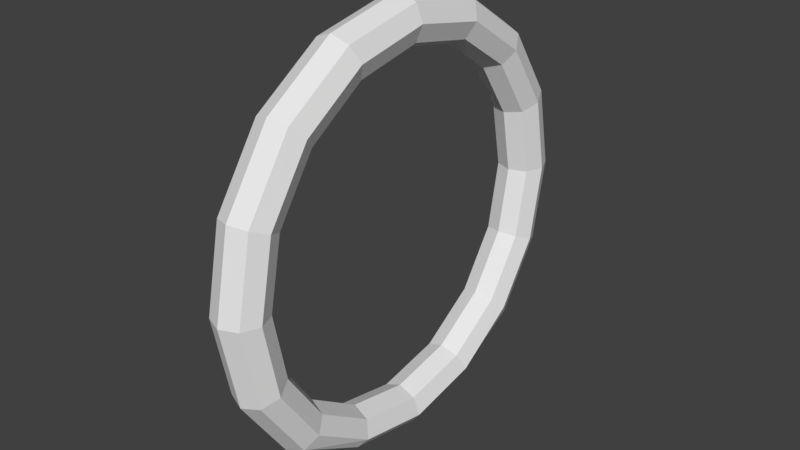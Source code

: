 # Source: TorusDoorStaticMesh.blend  (saved by Blender 2.78.0; exported with 4.5.12 LTS)
import bpy
from mathutils import Matrix  # noqa: F401  (used for matrix-valued properties, if any)

bpy.ops.wm.read_factory_settings(use_empty=True)
scene = bpy.context.scene
scene.name = 'Scene'

# ---- collections
col_collection_1 = bpy.data.collections.new('Collection 1'); scene.collection.children.link(col_collection_1)

# ---- world
world_world = bpy.data.worlds.new('World'); scene.world = world_world
world_world.color = (0.05088, 0.05088, 0.05088)
world_world.use_sun_shadow = False
world_world.sun_shadow_jitter_overblur = 0.0
world_world.cycles.sampling_method = 'MANUAL'

# ---- meshes
me_torus = bpy.data.meshes.new('Torus')
me_torus.from_pydata([(8.693, 0.0, -3.165e-07), (8.546, 0.0, 0.3536), (8.352, 0.0, 0.5), (7.998, 0.0, 0.3536), (7.852, 0.0, -3.285e-07), (7.998, 0.0, -0.3536), (8.352, 0.0, -0.5), (8.546, 0.0, -0.3536), (8.35, 1.722, -3.165e-07), (8.215, 1.666, 0.3536), (8.047, 1.531, 0.5), (7.721, 1.395, 0.3536), (7.585, 1.339, -3.285e-07), (7.721, 1.395, -0.3536), (8.047, 1.531, -0.5), (8.215, 1.666, -0.3536), (7.534, 3.182, -3.285e-07), (7.43, 3.078, 0.3536), (7.18, 2.828, 0.5), (6.93, 2.578, 0.3536), (6.827, 2.475, -3.285e-07), (6.93, 2.578, -0.3536), (7.18, 2.828, -0.5), (7.43, 3.078, -0.3536), (6.074, 4.157, -3.285e-07), (6.018, 4.022, 0.3536), (5.882, 3.696, 0.5), (5.747, 3.369, 0.3536), (5.691, 3.234, -3.285e-07), (5.747, 3.369, -0.3536), (5.882, 3.696, -0.5), (6.018, 4.022, -0.3536), (4.352, 4.5, -3.285e-07), (4.352, 4.354, 0.3536), (4.352, 4.0, 0.5), (4.352, 3.646, 0.3536), (4.352, 3.5, -3.285e-07), (4.352, 3.646, -0.3536), (4.352, 4.0, -0.5), (4.352, 4.354, -0.3536), (2.63, 4.157, -3.285e-07), (2.686, 4.022, 0.3536), (2.821, 3.696, 0.5), (2.956, 3.369, 0.3536), (3.012, 3.234, -3.285e-07), (2.956, 3.369, -0.3536), (2.821, 3.696, -0.5), (2.686, 4.022, -0.3536), (1.17, 3.182, -3.285e-07), (1.273, 3.078, 0.3536), (1.523, 2.828, 0.5), (1.773, 2.578, 0.3536), (1.877, 2.475, -3.285e-07), (1.773, 2.578, -0.3536), (1.523, 2.828, -0.5), (1.273, 3.078, -0.3536), (0.1943, 1.722, -3.285e-07), (0.3296, 1.666, 0.3536), (0.6562, 1.531, 0.5), (0.9829, 1.395, 0.3536), (1.118, 1.339, -3.285e-07), (0.9829, 1.395, -0.3536), (0.6562, 1.531, -0.5), (0.3296, 1.666, -0.3536), (-0.1483, 3.934e-07, -3.285e-07), (-0.001826, 3.806e-07, 0.3536), (0.3517, 3.497e-07, 0.5), (0.7053, 3.188e-07, 0.3536), (0.8517, 3.06e-07, -3.285e-07), (0.7053, 3.188e-07, -0.3536), (0.3517, 3.497e-07, -0.5), (-0.001826, 3.806e-07, -0.3536), (0.1943, -1.722, -3.285e-07), (0.3296, -1.666, 0.3536), (0.6562, -1.531, 0.5), (0.9828, -1.395, 0.3536), (1.118, -1.339, -3.285e-07), (0.9828, -1.395, -0.3536), (0.6562, -1.531, -0.5), (0.3296, -1.666, -0.3536), (1.17, -3.182, -3.285e-07), (1.273, -3.078, 0.3536), (1.523, -2.828, 0.5), (1.773, -2.578, 0.3536), (1.877, -2.475, -3.285e-07), (1.773, -2.578, -0.3536), (1.523, -2.828, -0.5), (1.273, -3.078, -0.3536), (2.63, -4.157, -3.285e-07), (2.686, -4.022, 0.3536), (2.821, -3.696, 0.5), (2.956, -3.369, 0.3536), (3.012, -3.234, -3.285e-07), (2.956, -3.369, -0.3536), (2.821, -3.696, -0.5), (2.686, -4.022, -0.3536), (4.352, -4.5, -3.285e-07), (4.352, -4.354, 0.3536), (4.352, -4.0, 0.5), (4.352, -3.646, 0.3536), (4.352, -3.5, -3.285e-07), (4.352, -3.646, -0.3536), (4.352, -4.0, -0.5), (4.352, -4.354, -0.3536), (6.074, -4.157, -3.285e-07), (6.018, -4.022, 0.3536), (5.882, -3.696, 0.5), (5.747, -3.369, 0.3536), (5.691, -3.234, -3.285e-07), (5.747, -3.369, -0.3536), (5.882, -3.696, -0.5), (6.018, -4.022, -0.3536), (7.534, -3.182, -3.285e-07), (7.43, -3.078, 0.3536), (7.18, -2.828, 0.5), (6.93, -2.578, 0.3536), (6.827, -2.475, -3.285e-07), (6.93, -2.578, -0.3536), (7.18, -2.828, -0.5), (7.43, -3.078, -0.3536), (8.35, -1.722, -3.165e-07), (8.215, -1.666, 0.3536), (8.047, -1.531, 0.5), (7.721, -1.395, 0.3536), (7.585, -1.339, -3.285e-07), (7.721, -1.395, -0.3536), (8.047, -1.531, -0.5), (8.215, -1.666, -0.3536)], [], [(0, 8, 9, 1), (1, 9, 10, 2), (2, 10, 11, 3), (3, 11, 12, 4), (4, 12, 13, 5), (5, 13, 14, 6), (6, 14, 15, 7), (0, 7, 15, 8), (8, 16, 17, 9), (9, 17, 18, 10), (10, 18, 19, 11), (11, 19, 20, 12), (12, 20, 21, 13), (13, 21, 22, 14), (14, 22, 23, 15), (15, 23, 16, 8), (16, 24, 25, 17), (17, 25, 26, 18), (18, 26, 27, 19), (19, 27, 28, 20), (20, 28, 29, 21), (21, 29, 30, 22), (22, 30, 31, 23), (23, 31, 24, 16), (24, 32, 33, 25), (25, 33, 34, 26), (26, 34, 35, 27), (27, 35, 36, 28), (28, 36, 37, 29), (29, 37, 38, 30), (30, 38, 39, 31), (31, 39, 32, 24), (32, 40, 41, 33), (33, 41, 42, 34), (34, 42, 43, 35), (35, 43, 44, 36), (36, 44, 45, 37), (37, 45, 46, 38), (38, 46, 47, 39), (39, 47, 40, 32), (40, 48, 49, 41), (41, 49, 50, 42), (42, 50, 51, 43), (43, 51, 52, 44), (44, 52, 53, 45), (45, 53, 54, 46), (46, 54, 55, 47), (47, 55, 48, 40), (48, 56, 57, 49), (49, 57, 58, 50), (50, 58, 59, 51), (51, 59, 60, 52), (52, 60, 61, 53), (53, 61, 62, 54), (54, 62, 63, 55), (55, 63, 56, 48), (56, 64, 65, 57), (57, 65, 66, 58), (58, 66, 67, 59), (59, 67, 68, 60), (60, 68, 69, 61), (61, 69, 70, 62), (62, 70, 71, 63), (63, 71, 64, 56), (64, 72, 73, 65), (65, 73, 74, 66), (66, 74, 75, 67), (67, 75, 76, 68), (68, 76, 77, 69), (69, 77, 78, 70), (70, 78, 79, 71), (71, 79, 72, 64), (72, 80, 81, 73), (73, 81, 82, 74), (74, 82, 83, 75), (75, 83, 84, 76), (76, 84, 85, 77), (77, 85, 86, 78), (78, 86, 87, 79), (79, 87, 80, 72), (80, 88, 89, 81), (81, 89, 90, 82), (82, 90, 91, 83), (83, 91, 92, 84), (84, 92, 93, 85), (85, 93, 94, 86), (86, 94, 95, 87), (87, 95, 88, 80), (88, 96, 97, 89), (89, 97, 98, 90), (90, 98, 99, 91), (91, 99, 100, 92), (92, 100, 101, 93), (93, 101, 102, 94), (94, 102, 103, 95), (95, 103, 96, 88), (96, 104, 105, 97), (97, 105, 106, 98), (98, 106, 107, 99), (99, 107, 108, 100), (100, 108, 109, 101), (101, 109, 110, 102), (102, 110, 111, 103), (103, 111, 104, 96), (104, 112, 113, 105), (105, 113, 114, 106), (106, 114, 115, 107), (107, 115, 116, 108), (108, 116, 117, 109), (109, 117, 118, 110), (110, 118, 119, 111), (111, 119, 112, 104), (112, 120, 121, 113), (113, 121, 122, 114), (114, 122, 123, 115), (115, 123, 124, 116), (116, 124, 125, 117), (117, 125, 126, 118), (118, 126, 127, 119), (119, 127, 120, 112), (120, 0, 1, 121), (121, 1, 2, 122), (122, 2, 3, 123), (123, 3, 4, 124), (124, 4, 5, 125), (125, 5, 6, 126), (126, 6, 7, 127), (127, 7, 0, 120)])
_uv = me_torus.uv_layers.new(name='UVMap')
_uv.uv.foreach_set('vector', [0.6894, 0.7406, 0.7036, 0.843, 0.6878, 0.8373, 0.6741, 0.7382, 0.503, 0.2349, 0.503, 0.3384, 0.4892, 0.3335, 0.4892, 0.2384, 0.4892, 0.2384, 0.4892, 0.3335, 0.4707, 0.3262, 0.4707, 0.2395, 0.06003, 0.6792, 0.07162, 0.5969, 0.09487, 0.6015, 0.08374, 0.6805, 0.08374, 0.6805, 0.09487, 0.6015, 0.112, 0.5961, 0.1004, 0.6784, 0.977, 0.2221, 0.9441, 0.1401, 0.9639, 0.1278, 1.0, 0.2178, 0.7266, 0.7383, 0.7392, 0.8294, 0.7268, 0.839, 0.713, 0.7399, 0.6894, 0.7406, 0.713, 0.7399, 0.7268, 0.839, 0.7036, 0.843, 0.8027, 0.9141, 0.7772, 0.844, 0.8007, 0.8408, 0.8254, 0.9083, 0.503, 0.3384, 0.4733, 0.4304, 0.4534, 0.4193, 0.4892, 0.3335, 0.4892, 0.3335, 0.4534, 0.4193, 0.4381, 0.4044, 0.4707, 0.3262, 0.07162, 0.5969, 0.09489, 0.5336, 0.1172, 0.5408, 0.09487, 0.6015, 0.06003, 0.5412, 0.03645, 0.6015, 0.0133, 0.5964, 0.03787, 0.5336, 0.9441, 0.1401, 0.8833, 0.07726, 0.8972, 0.05892, 0.9639, 0.1278, 0.9639, 0.1278, 0.8972, 0.05892, 0.907, 0.04057, 0.9702, 0.1175, 0.7268, 0.839, 0.7527, 0.9179, 0.7305, 0.9245, 0.7036, 0.843, 0.7772, 0.844, 0.7692, 0.7417, 0.7929, 0.7419, 0.8007, 0.8408, 0.4733, 0.4304, 0.4013, 0.4995, 0.3872, 0.4828, 0.4534, 0.4193, 0.4534, 0.4193, 0.3872, 0.4828, 0.3777, 0.4623, 0.4381, 0.4044, 0.05365, 0.5964, 0.04035, 0.6785, 0.02368, 0.6802, 0.03645, 0.6015, 0.03645, 0.6015, 0.02368, 0.6802, 2.96e-08, 0.6785, 0.0133, 0.5964, 0.8833, 0.07726, 0.8039, 0.04328, 0.8101, 0.02164, 0.8972, 0.05892, 0.8972, 0.05892, 0.8101, 0.02164, 0.8122, 0.0, 0.907, 0.04057, 0.7605, 0.8375, 0.7527, 0.7386, 0.7692, 0.7417, 0.7772, 0.844, 0.7692, 0.7417, 0.7781, 0.6325, 0.8016, 0.6362, 0.7929, 0.7419, 0.4013, 0.4995, 0.3071, 0.5336, 0.3007, 0.5142, 0.3872, 0.4828, 0.3872, 0.4828, 0.3007, 0.5142, 0.2988, 0.4909, 0.3777, 0.4623, 0.04035, 0.6785, 0.04035, 0.7673, 0.02368, 0.7655, 0.02368, 0.6802, 0.02368, 0.6802, 0.02368, 0.7655, 0.0, 0.7673, 2.96e-08, 0.6785, 0.8039, 0.04328, 0.7179, 0.04328, 0.7159, 0.02164, 0.8101, 0.02164, 0.8101, 0.02164, 0.7159, 0.02164, 0.7096, 2.976e-08, 0.8122, 0.0, 0.7527, 0.7386, 0.7614, 0.6329, 0.7781, 0.6325, 0.7692, 0.7417, 0.7781, 0.6325, 0.8027, 0.533, 0.8254, 0.5399, 0.8016, 0.6362, 0.3071, 0.5336, 0.2052, 0.5278, 0.207, 0.5088, 0.3007, 0.5142, 0.3007, 0.5142, 0.207, 0.5088, 0.2135, 0.486, 0.2988, 0.4909, 0.04035, 0.7673, 0.05365, 0.8493, 0.03645, 0.8442, 0.02368, 0.7655, 0.02368, 0.7655, 0.03645, 0.8442, 0.0133, 0.8493, 0.0, 0.7673, 0.7179, 0.04328, 0.6385, 0.07726, 0.6287, 0.05892, 0.7159, 0.02164, 0.7159, 0.02164, 0.6287, 0.05892, 0.6148, 0.04057, 0.7096, 2.976e-08, 0.7614, 0.6329, 0.7852, 0.5366, 0.8027, 0.533, 0.7781, 0.6325, 0.6519, 1.0, 0.6216, 0.9225, 0.6447, 0.9174, 0.6741, 0.9924, 0.2052, 0.5278, 0.1111, 0.4827, 0.1205, 0.4674, 0.207, 0.5088, 0.207, 0.5088, 0.1205, 0.4674, 0.1346, 0.4482, 0.2135, 0.486, 0.2135, 0.486, 0.1346, 0.4482, 0.1451, 0.4365, 0.2208, 0.4727, 0.03645, 0.8442, 0.06003, 0.9045, 0.03787, 0.9121, 0.0133, 0.8493, 0.6385, 0.07726, 0.5778, 0.1401, 0.5621, 0.1278, 0.6287, 0.05892, 0.6287, 0.05892, 0.5621, 0.1278, 0.5422, 0.1155, 0.6148, 0.04057, 0.6148, 0.04057, 0.5422, 0.1155, 0.5298, 0.1105, 0.6048, 0.03297, 0.6216, 0.9225, 0.6052, 0.8213, 0.6289, 0.8195, 0.6447, 0.9174, 0.1111, 0.4827, 0.039, 0.4054, 0.0543, 0.3963, 0.1205, 0.4674, 0.1205, 0.4674, 0.0543, 0.3963, 0.07427, 0.3835, 0.1346, 0.4482, 0.1346, 0.4482, 0.07427, 0.3835, 0.0872, 0.3743, 0.1451, 0.4365, 0.1704, 0.5407, 0.1485, 0.6175, 0.1252, 0.6136, 0.148, 0.5336, 0.5778, 0.1401, 0.5449, 0.2221, 0.526, 0.2178, 0.5621, 0.1278, 0.5621, 0.1278, 0.526, 0.2178, 0.503, 0.2135, 0.5422, 0.1155, 0.6044, 0.9174, 0.5885, 0.8195, 0.6052, 0.8213, 0.6216, 0.9225, 0.6052, 0.8213, 0.6052, 0.7117, 0.6289, 0.7135, 0.6289, 0.8195, 0.039, 0.4054, 0.0, 0.3075, 0.01847, 0.3064, 0.0543, 0.3963, 0.0543, 0.3963, 0.01847, 0.3064, 0.04161, 0.3015, 0.07427, 0.3835, 0.1641, 0.6169, 0.1561, 0.7054, 0.1409, 0.7024, 0.1485, 0.6175, 0.1485, 0.6175, 0.1409, 0.7024, 0.1172, 0.702, 0.1252, 0.6136, 0.5449, 0.2221, 0.5449, 0.3109, 0.526, 0.3152, 0.526, 0.2178, 0.526, 0.2178, 0.526, 0.3152, 0.503, 0.3195, 0.503, 0.2135, 0.5885, 0.8195, 0.5885, 0.7135, 0.6052, 0.7117, 0.6052, 0.8213, 0.6052, 0.7117, 0.6216, 0.6105, 0.6447, 0.6155, 0.6289, 0.7135, 0.0, 0.3075, 9.11e-08, 0.204, 0.01847, 0.2113, 0.01847, 0.3064, 0.01847, 0.3064, 0.01847, 0.2113, 0.04161, 0.2148, 0.04161, 0.3015, 0.1561, 0.7054, 0.1641, 0.7888, 0.1485, 0.7824, 0.1409, 0.7024, 0.1409, 0.7024, 0.1485, 0.7824, 0.1252, 0.7854, 0.1172, 0.702, 0.5449, 0.3109, 0.5778, 0.3929, 0.5621, 0.4052, 0.526, 0.3152, 0.526, 0.3152, 0.5621, 0.4052, 0.5422, 0.4174, 0.503, 0.3195, 0.5885, 0.7135, 0.6044, 0.6155, 0.6216, 0.6105, 0.6052, 0.7117, 0.6216, 0.6105, 0.6519, 0.533, 0.6741, 0.5406, 0.6447, 0.6155, 9.11e-08, 0.204, 0.039, 0.1106, 0.0543, 0.1255, 0.01847, 0.2113, 0.01847, 0.2113, 0.0543, 0.1255, 0.07427, 0.1366, 0.04161, 0.2148, 0.8633, 0.9114, 0.8387, 0.8486, 0.8618, 0.8435, 0.8854, 0.9038, 0.1485, 0.7824, 0.1704, 0.8455, 0.148, 0.8512, 0.1252, 0.7854, 0.5778, 0.3929, 0.6385, 0.4557, 0.6287, 0.4741, 0.5621, 0.4052, 0.5621, 0.4052, 0.6287, 0.4741, 0.6148, 0.4924, 0.5422, 0.4174, 0.5885, 0.5406, 0.5592, 0.6155, 0.536, 0.6105, 0.5664, 0.533, 0.536, 0.6105, 0.5196, 0.7117, 0.503, 0.7135, 0.5188, 0.6155, 0.039, 0.1106, 0.1111, 0.04157, 0.1205, 0.06207, 0.0543, 0.1255, 0.0543, 0.1255, 0.1205, 0.06207, 0.1346, 0.07875, 0.07427, 0.1366, 0.8387, 0.8486, 0.8254, 0.7666, 0.8491, 0.7648, 0.8618, 0.8435, 0.8618, 0.8435, 0.8491, 0.7648, 0.8657, 0.7666, 0.879, 0.8486, 0.6385, 0.4557, 0.7179, 0.4897, 0.7159, 0.5113, 0.6287, 0.4741, 0.6287, 0.4741, 0.7159, 0.5113, 0.7096, 0.533, 0.6148, 0.4924, 0.5592, 0.6155, 0.5433, 0.7135, 0.5196, 0.7117, 0.536, 0.6105, 0.5196, 0.7117, 0.5196, 0.8213, 0.503, 0.8195, 0.503, 0.7135, 0.1111, 0.04157, 0.2052, 0.007386, 0.207, 0.03066, 0.1205, 0.06207, 0.1205, 0.06207, 0.207, 0.03066, 0.2135, 0.05012, 0.1346, 0.07875, 0.8254, 0.7666, 0.8254, 0.6778, 0.8491, 0.6796, 0.8491, 0.7648, 0.8491, 0.7648, 0.8491, 0.6796, 0.8657, 0.6778, 0.8657, 0.7666, 0.7179, 0.4897, 0.8039, 0.4897, 0.8101, 0.5113, 0.7159, 0.5113, 0.7159, 0.5113, 0.8101, 0.5113, 0.8122, 0.533, 0.7096, 0.533, 0.5433, 0.7135, 0.5433, 0.8195, 0.5196, 0.8213, 0.5196, 0.7117, 0.5196, 0.8213, 0.536, 0.9225, 0.5188, 0.9174, 0.503, 0.8195, 0.2052, 0.007386, 0.3071, 0.01326, 0.3007, 0.03606, 0.207, 0.03066, 0.207, 0.03066, 0.3007, 0.03606, 0.2988, 0.05505, 0.2135, 0.05012, 0.8254, 0.6778, 0.8387, 0.5958, 0.8618, 0.6008, 0.8491, 0.6796, 0.8491, 0.6796, 0.8618, 0.6008, 0.879, 0.5958, 0.8657, 0.6778, 0.8039, 0.4897, 0.8833, 0.4557, 0.8972, 0.4741, 0.8101, 0.5113, 0.8101, 0.5113, 0.8972, 0.4741, 0.907, 0.4924, 0.8122, 0.533, 0.5433, 0.8195, 0.5592, 0.9174, 0.536, 0.9225, 0.5196, 0.8213, 0.3145, 0.0, 0.4118, 0.04656, 0.4013, 0.05831, 0.3071, 0.01326, 0.3071, 0.01326, 0.4013, 0.05831, 0.3872, 0.07745, 0.3007, 0.03606, 0.3007, 0.03606, 0.3872, 0.07745, 0.3777, 0.09277, 0.2988, 0.05505, 0.8387, 0.5958, 0.8633, 0.533, 0.8854, 0.5406, 0.8618, 0.6008, 0.8733, 0.4481, 0.9317, 0.3878, 0.9441, 0.3929, 0.8833, 0.4557, 0.8833, 0.4557, 0.9441, 0.3929, 0.9639, 0.4052, 0.8972, 0.4741, 0.8972, 0.4741, 0.9639, 0.4052, 0.9796, 0.4174, 0.907, 0.4924, 0.5592, 0.9174, 0.5885, 0.9924, 0.5664, 1.0, 0.536, 0.9225, 0.4118, 0.04656, 0.4769, 0.1279, 0.464, 0.137, 0.4013, 0.05831, 0.4013, 0.05831, 0.464, 0.137, 0.4534, 0.1485, 0.3872, 0.07745, 0.3872, 0.07745, 0.4534, 0.1485, 0.4381, 0.1576, 0.3777, 0.09277, 0.07686, 0.8497, 0.06187, 0.768, 0.08551, 0.7657, 0.0999, 0.8442, 0.0999, 0.8442, 0.08551, 0.7657, 0.1022, 0.7671, 0.1172, 0.8489, 0.9441, 0.3929, 0.977, 0.3109, 1.0, 0.3152, 0.9639, 0.4052, 0.7527, 0.5523, 0.7314, 0.641, 0.7182, 0.634, 0.7369, 0.5391, 0.7369, 0.5391, 0.7182, 0.634, 0.6947, 0.6311, 0.7142, 0.533, 0.6947, 0.6311, 0.6894, 0.7406, 0.6741, 0.7382, 0.6792, 0.6323, 0.464, 0.137, 0.503, 0.2349, 0.4892, 0.2384, 0.4534, 0.1485, 0.4534, 0.1485, 0.4892, 0.2384, 0.4707, 0.2395, 0.4381, 0.1576, 0.06187, 0.768, 0.06003, 0.6792, 0.08374, 0.6805, 0.08551, 0.7657, 0.08551, 0.7657, 0.08374, 0.6805, 0.1004, 0.6784, 0.1022, 0.7671, 0.977, 0.3109, 0.977, 0.2221, 1.0, 0.2178, 1.0, 0.3152, 0.7314, 0.641, 0.7266, 0.7383, 0.713, 0.7399, 0.7182, 0.634, 0.7182, 0.634, 0.713, 0.7399, 0.6894, 0.7406, 0.6947, 0.6311])
me_torus.use_remesh_preserve_volume = False
me_torus.use_remesh_preserve_attributes = False
me_torus.use_mirror_vertex_groups = False
me_torus.update()

# ---- objects
ob_torus = bpy.data.objects.new('Torus', me_torus)

# ---- transforms, parenting, visibility, modifiers, constraints
ob_torus.location = (0.0, 0.0, 10.02)
ob_torus.rotation_euler = (-0.0, 1.571, 0.0)
ob_torus.lineart.crease_threshold = 0.0

# ---- collection membership
col_collection_1.objects.link(ob_torus)

# ---- scene / render settings (as saved in the file)
scene.frame_start = 1; scene.frame_end = 250; scene.frame_set(1)
scene.render.engine = 'BLENDER_EEVEE_NEXT'
scene.render.resolution_percentage = 50
scene.render.dither_intensity = 0.0
scene.cycles.use_denoising = False
scene.cycles.samples = 128
scene.cycles.sampling_pattern = 'TABULATED_SOBOL'
scene.cycles.light_sampling_threshold = 0.0
scene.cycles.use_adaptive_sampling = False
scene.cycles.use_light_tree = False
scene.cycles.blur_glossy = 0.0
scene.cycles.sample_clamp_indirect = 0.0
scene.view_settings.view_transform = 'Standard'
bpy.context.view_layer.update()

# ---- added for rendering (the .blend has no active camera and no usable light): camera, sun
cam_auto = bpy.data.cameras.new('AutoCamera')
cam_auto.lens = 50.0
cam_auto.sensor_width = 36.0
cam_auto.clip_end = 1000.0
ob_auto_camera = bpy.data.objects.new('AutoCamera', cam_auto)
scene.collection.objects.link(ob_auto_camera)
ob_auto_camera.location = (11.7091, -14.0509, 15.1184)
ob_auto_camera.rotation_euler = (1.09748, -7.21219e-08, 0.694738)
scene.camera = ob_auto_camera
light_auto_sun = bpy.data.lights.new('AutoSun', 'SUN')
light_auto_sun.energy = 3.0
light_auto_sun.angle = 0.0523599
ob_auto_sun = bpy.data.objects.new('AutoSun', light_auto_sun)
scene.collection.objects.link(ob_auto_sun)
ob_auto_sun.rotation_euler = (0.872665, 0.174533, 0.523599)
bpy.context.view_layer.update()
